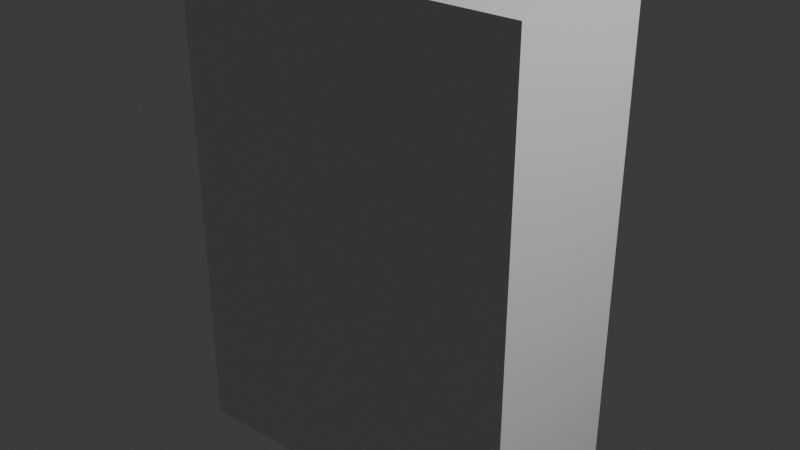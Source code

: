 # Source: untitled.blend  (saved by Blender 4.0.36; exported with 4.5.12 LTS)
import bpy
from mathutils import Matrix  # noqa: F401  (used for matrix-valued properties, if any)

bpy.ops.wm.read_factory_settings(use_empty=True)
scene = bpy.context.scene
scene.name = 'Scene'

# ---- collections
col_collection = bpy.data.collections.new('Collection'); scene.collection.children.link(col_collection)

# ---- materials (node trees are filled in below, after node groups)
mat_material = bpy.data.materials.new('Material')
mat_material.alpha_threshold = 0.0
mat_material.use_transparent_shadow = False
mat_material.roughness = 0.5
mat_material.line_color = (0.0, 0.0, 0.0, 1.0)

# ---- material node trees
mat_material.use_nodes = True; mat_material.node_tree.nodes.clear()
_N = mat_material.node_tree.nodes; _L = mat_material.node_tree.links
n0 = _N.new('ShaderNodeOutputMaterial'); n0.name = 'Material Output'; n0.location = (300, 300)
n1 = _N.new('ShaderNodeBsdfPrincipled'); n1.name = 'Principled BSDF'; n1.location = (10, 300)
n1.inputs[3].default_value = 1.45
_L.new(n1.outputs[0], n0.inputs[0])
n0.is_active_output = True

# ---- world
world_world = bpy.data.worlds.new('World'); scene.world = world_world
world_world.use_nodes = True; world_world.node_tree.nodes.clear()
_N = world_world.node_tree.nodes; _L = world_world.node_tree.links
n0 = _N.new('ShaderNodeOutputWorld'); n0.name = 'World Output'; n0.location = (300, 300)
n1 = _N.new('ShaderNodeBackground'); n1.name = 'Background'; n1.location = (10, 300)
n1.inputs[0].default_value = (0.05088, 0.05088, 0.05088, 1.0)
_L.new(n1.outputs[0], n0.inputs[0])
n0.is_active_output = True
world_world.color = (0.05088, 0.05088, 0.05088)
world_world.use_sun_shadow = False
world_world.sun_shadow_jitter_overblur = 0.0

# ---- lights
light_light = bpy.data.lights.new('Light', 'POINT')
light_light.transmission_factor = 0.0
light_light.use_soft_falloff = False
light_light.energy = 1000.0
light_light.shadow_soft_size = 0.1
light_light.shadow_maximum_resolution = 0.006
light_light.use_absolute_resolution = True

# ---- meshes
me_cube = bpy.data.meshes.new('Cube')
me_cube.from_pydata([(1.0, 1.0, 1.0), (1.0, 1.0, -1.0), (1.0, -1.0, 1.0), (1.0, -1.0, -1.0), (-1.0, 1.0, 1.0), (-1.0, 1.0, -1.0), (-1.0, -1.0, 1.0), (-1.0, -1.0, -1.0)], [], [(0, 4, 6, 2), (3, 2, 6, 7), (7, 6, 4, 5), (5, 1, 3, 7), (1, 0, 2, 3), (5, 4, 0, 1)])
_uv = me_cube.uv_layers.new(name='UVMap')
_uv.uv.foreach_set('vector', [0.625, 0.5, 0.875, 0.5, 0.875, 0.75, 0.625, 0.75, 0.375, 0.75, 0.625, 0.75, 0.625, 1.0, 0.375, 1.0, 0.375, 0.0, 0.625, 0.0, 0.625, 0.25, 0.375, 0.25, 0.125, 0.5, 0.375, 0.5, 0.375, 0.75, 0.125, 0.75, 0.375, 0.5, 0.625, 0.5, 0.625, 0.75, 0.375, 0.75, 0.375, 0.25, 0.625, 0.25, 0.625, 0.5, 0.375, 0.5])
me_cube.materials.append(mat_material)
me_cube.use_mirror_vertex_groups = False
me_cube.update()

# ---- objects
ob_cube = bpy.data.objects.new('Cube', me_cube)
ob_light = bpy.data.objects.new('Light', light_light)
ob_empty = bpy.data.objects.new('Empty', None)
ob_empty_001 = bpy.data.objects.new('Empty.001', None)

# ---- transforms, parenting, visibility, modifiers, constraints
ob_cube.location = (-0.02734, -0.04556, 1.254)
ob_cube.scale = (0.8856, 0.4184, 1.229)
ob_cube.lock_rotations_4d = False
ob_cube.empty_display_type = 'ARROWS'
ob_cube.lineart.crease_threshold = 0.0
ob_light.location = (4.076, 1.005, 5.904)
ob_light.rotation_euler = (0.6503, 0.05522, 1.866)
ob_light.lock_rotations_4d = False
ob_light.empty_display_type = 'ARROWS'
ob_light.color = (0.0, 0.0, 0.0, 0.0)
ob_light.lineart.crease_threshold = 0.0
ob_empty.location = (-1.493, -2.249, 1.371)
ob_empty.rotation_euler = (1.571, 0.0, 3.142)
ob_empty.empty_display_type = 'IMAGE'
ob_empty.empty_display_size = 5.0
ob_empty_001.location = (-2.428e-18, -0.07108, 1.372)
ob_empty_001.rotation_euler = (1.571, -0.0, -1.571)
ob_empty_001.empty_display_type = 'IMAGE'
ob_empty_001.empty_display_size = 5.0

# ---- collection membership
col_collection.objects.link(ob_cube)
col_collection.objects.link(ob_light)
col_collection.objects.link(ob_empty)
col_collection.objects.link(ob_empty_001)

# ---- scene / render settings (as saved in the file)
scene.frame_start = 1; scene.frame_end = 250; scene.frame_set(1)
scene.render.engine = 'BLENDER_EEVEE_NEXT'
scene.cycles.sampling_pattern = 'TABULATED_SOBOL'
bpy.context.view_layer.update()

# ---- added for rendering (the .blend has no active camera): camera
cam_auto = bpy.data.cameras.new('AutoCamera')
cam_auto.lens = 50.0
cam_auto.sensor_width = 36.0
cam_auto.clip_end = 1000.0
ob_auto_camera = bpy.data.objects.new('AutoCamera', cam_auto)
scene.collection.objects.link(ob_auto_camera)
ob_auto_camera.location = (2.88028, -3.53472, 3.57961)
ob_auto_camera.rotation_euler = (1.09748, -7.21219e-08, 0.694738)
scene.camera = ob_auto_camera
bpy.context.view_layer.update()
